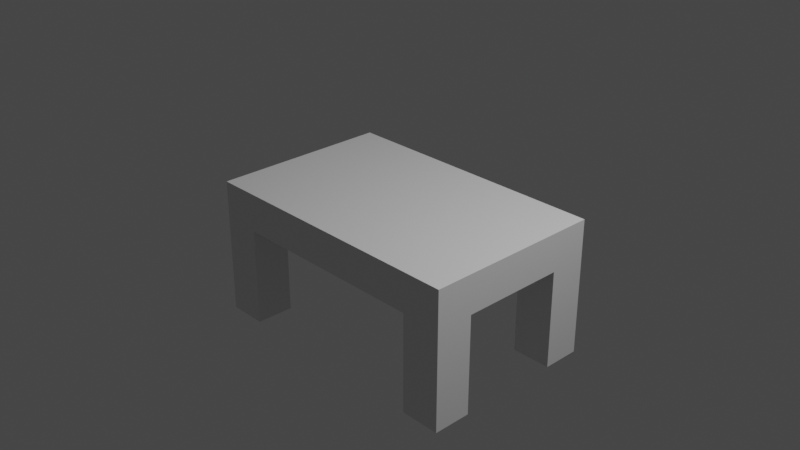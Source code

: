 # Source: smallBench.blend  (saved by Blender 3.1.7; exported with 4.5.12 LTS)
import bpy
from mathutils import Matrix  # noqa: F401  (used for matrix-valued properties, if any)

bpy.ops.wm.read_factory_settings(use_empty=True)
scene = bpy.context.scene
scene.name = 'Scene'

# ---- collections
col_collection = bpy.data.collections.new('Collection'); scene.collection.children.link(col_collection)

# ---- materials (node trees are filled in below, after node groups)
mat_material = bpy.data.materials.new('Material')
mat_material.alpha_threshold = 0.0
mat_material.use_transparent_shadow = False
mat_material.line_color = (0.0, 0.0, 0.0, 1.0)

# ---- material node trees
mat_material.use_nodes = True; mat_material.node_tree.nodes.clear()
_N = mat_material.node_tree.nodes; _L = mat_material.node_tree.links
n0 = _N.new('ShaderNodeOutputMaterial'); n0.name = 'Material Output'; n0.location = (300, 300)
n1 = _N.new('ShaderNodeBsdfPrincipled'); n1.name = 'Principled BSDF'; n1.location = (10, 300)
n1.distribution = 'GGX'
n1.subsurface_method = 'RANDOM_WALK_SKIN'
n1.inputs[2].default_value = 0.4
n1.inputs[3].default_value = 1.45
n1.inputs[27].default_value = (0.0, 0.0, 0.0, 1.0)
n1.inputs[28].default_value = 1.0
_L.new(n1.outputs[0], n0.inputs[0])
n0.is_active_output = True

# ---- world
world_world = bpy.data.worlds.new('World'); scene.world = world_world
world_world.use_nodes = True; world_world.node_tree.nodes.clear()
_N = world_world.node_tree.nodes; _L = world_world.node_tree.links
n0 = _N.new('ShaderNodeOutputWorld'); n0.name = 'World Output'; n0.location = (300, 300)
n1 = _N.new('ShaderNodeBackground'); n1.name = 'Background'; n1.location = (10, 300)
n1.inputs[0].default_value = (0.05088, 0.05088, 0.05088, 1.0)
_L.new(n1.outputs[0], n0.inputs[0])
n0.is_active_output = True
world_world.color = (0.05088, 0.05088, 0.05088)
world_world.use_sun_shadow = False
world_world.sun_shadow_jitter_overblur = 0.0

# ---- cameras
cam_camera = bpy.data.cameras.new('Camera')
cam_camera.clip_end = 100.0
cam_camera.ortho_scale = 7.314

# ---- lights
light_light = bpy.data.lights.new('Light', 'POINT')
light_light.transmission_factor = 0.0
light_light.energy = 1000.0
light_light.shadow_soft_size = 0.1
light_light.shadow_maximum_resolution = 0.006
light_light.use_absolute_resolution = True

# ---- meshes
me_cube = bpy.data.meshes.new('Cube')
me_cube.from_pydata([(1.0, 1.0, 1.0), (1.0, 1.0, -1.0), (1.0, -1.0, 1.0), (1.0, -1.0, -1.0), (-1.0, 1.0, 1.0), (-1.0, 1.0, -1.0), (-1.0, -1.0, 1.0), (-1.0, -1.0, -1.0), (1.0, -1.0, 1.0), (-1.0, -1.0, 1.0), (1.0, 1.0, 1.0), (-1.0, 1.0, 1.0), (0.7171, 1.0, -1.0), (-0.7231, 1.0, -1.0), (-0.7253, -1.0, 1.0), (0.7193, -1.0, 1.0), (0.7171, -1.0, -1.0), (-0.7231, -1.0, -1.0), (0.7193, 1.0, 1.0), (-0.7253, 1.0, 1.0), (0.7207, -1.0, 1.0), (-0.7267, -1.0, 1.0), (-0.7267, 1.0, 1.0), (0.7207, 1.0, 1.0), (-1.0, -0.5822, 1.0), (-1.0, 0.5822, 1.0), (1.0, 0.5822, 1.0), (1.0, -0.5822, 1.0), (1.0, -0.5796, -1.0), (1.0, 0.5796, -1.0), (-1.0, 0.5816, 1.0), (-1.0, -0.5816, 1.0), (1.0, 0.5816, 1.0), (1.0, -0.5816, 1.0), (-1.0, -0.5796, -1.0), (-1.0, 0.5796, -1.0), (0.7171, -0.5787, -1.0), (0.7171, 0.5787, -1.0), (-0.7231, -0.5787, -1.0), (-0.7231, 0.5787, -1.0), (-0.7267, 0.581, 1.0), (-0.7267, -0.581, 1.0), (0.7207, -0.581, 1.0), (0.7207, 0.581, 1.0), (-1.0, 1.0, -6.134), (-0.7231, 1.0, -6.134), (-0.7231, -1.0, -6.134), (-1.0, -1.0, -6.134), (0.7171, 1.0, -6.134), (1.0, 1.0, -6.134), (1.0, -1.0, -6.134), (0.7171, -1.0, -6.134), (1.0, -0.5796, -6.134), (0.7171, -0.5787, -6.134), (0.7171, 0.5787, -6.134), (1.0, 0.5796, -6.134), (-0.7231, -0.5787, -6.134), (-1.0, -0.5796, -6.134), (-1.0, 0.5796, -6.134), (-0.7231, 0.5787, -6.134)], [], [(1, 10, 32, 29), (2, 20, 15, 8), (7, 9, 31, 34), (12, 18, 10, 1), (39, 35, 58, 59), (21, 6, 9, 14), (3, 8, 15, 16), (0, 26, 32, 10), (41, 24, 6, 21), (4, 22, 19, 11), (6, 24, 31, 9), (23, 0, 10, 18), (28, 33, 8, 3), (5, 11, 19, 13), (17, 14, 9, 7), (12, 37, 39, 13), (23, 18, 19, 22), (21, 14, 15, 20), (18, 12, 13, 19), (22, 40, 43, 23), (14, 17, 16, 15), (5, 13, 45, 44), (41, 21, 20, 42), (36, 16, 17, 38), (35, 30, 11, 5), (25, 4, 11, 30), (0, 23, 43, 26), (27, 42, 20, 2), (7, 34, 57, 47), (35, 5, 44, 58), (27, 2, 8, 33), (33, 28, 29, 32), (28, 36, 37, 29), (27, 33, 32, 26), (36, 38, 39, 37), (41, 42, 43, 40), (25, 30, 31, 24), (24, 41, 40, 25), (38, 34, 35, 39), (30, 35, 34, 31), (42, 27, 26, 43), (22, 4, 25, 40), (48, 49, 55, 54), (44, 45, 59, 58), (53, 52, 50, 51), (57, 56, 46, 47), (38, 17, 46, 56), (17, 7, 47, 46), (36, 28, 52, 53), (13, 39, 59, 45), (1, 29, 55, 49), (12, 1, 49, 48), (16, 36, 53, 51), (29, 37, 54, 55), (3, 16, 51, 50), (28, 3, 50, 52), (37, 12, 48, 54), (34, 38, 56, 57)])
_uv = me_cube.uv_layers.new(name='UVMap')
_uv.uv.foreach_set('vector', [0.375, 0.5, 0.625, 0.5, 0.625, 0.5523, 0.375, 0.5525, 0.625, 0.75, 0.6599, 0.75, 0.6601, 0.75, 0.625, 0.75, 0.375, 0.0, 0.625, 0.0, 0.625, 0.0523, 0.375, 0.05255, 0.375, 0.4646, 0.625, 0.4649, 0.625, 0.5, 0.375, 0.5, 0.1596, 0.5527, 0.125, 0.5525, 0.125, 0.5525, 0.1596, 0.5527, 0.8408, 0.75, 0.875, 0.75, 0.875, 0.75, 0.8407, 0.75, 0.375, 0.75, 0.625, 0.75, 0.625, 0.7851, 0.375, 0.7854, 0.625, 0.5, 0.625, 0.5522, 0.625, 0.5523, 0.625, 0.5, 0.8408, 0.6976, 0.875, 0.6978, 0.875, 0.75, 0.8408, 0.75, 0.875, 0.5, 0.8408, 0.5, 0.8407, 0.5, 0.875, 0.5, 0.875, 0.75, 0.875, 0.6978, 0.875, 0.6977, 0.875, 0.75, 0.6599, 0.5, 0.625, 0.5, 0.625, 0.5, 0.6601, 0.5, 0.375, 0.6975, 0.625, 0.6977, 0.625, 0.75, 0.375, 0.75, 0.375, 0.25, 0.625, 0.25, 0.625, 0.2843, 0.375, 0.2846, 0.375, 0.9654, 0.625, 0.9657, 0.625, 1.0, 0.375, 1.0, 0.3396, 0.5, 0.3396, 0.5527, 0.1596, 0.5527, 0.1596, 0.5, 0.6599, 0.5, 0.6601, 0.5, 0.8407, 0.5, 0.8408, 0.5, 0.8408, 0.75, 0.8407, 0.75, 0.6601, 0.75, 0.6599, 0.75, 0.625, 0.4649, 0.375, 0.4646, 0.375, 0.2846, 0.625, 0.2843, 0.8408, 0.5, 0.8408, 0.5524, 0.6599, 0.5524, 0.6599, 0.5, 0.625, 0.9657, 0.375, 0.9654, 0.375, 0.7854, 0.625, 0.7851, 0.375, 0.25, 0.375, 0.2846, 0.375, 0.2846, 0.375, 0.25, 0.8408, 0.6976, 0.8408, 0.75, 0.6599, 0.75, 0.6599, 0.6976, 0.3396, 0.6973, 0.3396, 0.75, 0.1596, 0.75, 0.1596, 0.6973, 0.375, 0.1975, 0.625, 0.1977, 0.625, 0.25, 0.375, 0.25, 0.625, 0.1978, 0.625, 0.25, 0.625, 0.25, 0.625, 0.1977, 0.625, 0.5, 0.6599, 0.5, 0.6599, 0.5524, 0.625, 0.5522, 0.625, 0.6978, 0.6599, 0.6976, 0.6599, 0.75, 0.625, 0.75, 0.375, 0.0, 0.375, 0.05255, 0.375, 0.05255, 0.375, 0.0, 0.375, 0.1975, 0.375, 0.25, 0.375, 0.25, 0.375, 0.1975, 0.625, 0.6978, 0.625, 0.75, 0.625, 0.75, 0.625, 0.6977, 0.625, 0.6977, 0.375, 0.6975, 0.375, 0.5525, 0.625, 0.5523, 0.375, 0.6975, 0.3396, 0.6973, 0.3396, 0.5527, 0.375, 0.5525, 0.625, 0.6978, 0.625, 0.6977, 0.625, 0.5523, 0.625, 0.5522, 0.3396, 0.6973, 0.1596, 0.6973, 0.1596, 0.5527, 0.3396, 0.5527, 0.8408, 0.6976, 0.6599, 0.6976, 0.6599, 0.5524, 0.8408, 0.5524, 0.625, 0.1978, 0.625, 0.1977, 0.625, 0.0523, 0.625, 0.05223, 0.875, 0.6978, 0.8408, 0.6976, 0.8408, 0.5524, 0.875, 0.5522, 0.1596, 0.6973, 0.125, 0.6975, 0.125, 0.5525, 0.1596, 0.5527, 0.625, 0.1977, 0.375, 0.1975, 0.375, 0.05255, 0.625, 0.0523, 0.6599, 0.6976, 0.625, 0.6978, 0.625, 0.5522, 0.6599, 0.5524, 0.8408, 0.5, 0.875, 0.5, 0.875, 0.5522, 0.8408, 0.5524, 0.3396, 0.5, 0.375, 0.5, 0.375, 0.5525, 0.3396, 0.5527, 0.125, 0.5, 0.1596, 0.5, 0.1596, 0.5527, 0.125, 0.5525, 0.3396, 0.6973, 0.375, 0.6975, 0.375, 0.75, 0.3396, 0.75, 0.125, 0.6975, 0.1596, 0.6973, 0.1596, 0.75, 0.125, 0.75, 0.1596, 0.6973, 0.1596, 0.75, 0.1596, 0.75, 0.1596, 0.6973, 0.375, 0.9654, 0.375, 1.0, 0.375, 1.0, 0.375, 0.9654, 0.3396, 0.6973, 0.375, 0.6975, 0.375, 0.6975, 0.3396, 0.6973, 0.1596, 0.5, 0.1596, 0.5527, 0.1596, 0.5527, 0.1596, 0.5, 0.375, 0.5, 0.375, 0.5525, 0.375, 0.5525, 0.375, 0.5, 0.375, 0.4646, 0.375, 0.5, 0.375, 0.5, 0.375, 0.4646, 0.3396, 0.75, 0.3396, 0.6973, 0.3396, 0.6973, 0.3396, 0.75, 0.375, 0.5525, 0.3396, 0.5527, 0.3396, 0.5527, 0.375, 0.5525, 0.375, 0.75, 0.375, 0.7854, 0.375, 0.7854, 0.375, 0.75, 0.375, 0.6975, 0.375, 0.75, 0.375, 0.75, 0.375, 0.6975, 0.3396, 0.5527, 0.3396, 0.5, 0.3396, 0.5, 0.3396, 0.5527, 0.125, 0.6975, 0.1596, 0.6973, 0.1596, 0.6973, 0.125, 0.6975])
me_cube.materials.append(mat_material)
me_cube.use_remesh_preserve_volume = False
me_cube.use_remesh_preserve_attributes = False
me_cube.use_mirror_vertex_groups = False
me_cube.update()

# ---- objects
ob_cube = bpy.data.objects.new('Cube', me_cube)
ob_light = bpy.data.objects.new('Light', light_light)
ob_camera = bpy.data.objects.new('Camera', cam_camera)

# ---- transforms, parenting, visibility, modifiers, constraints
ob_cube.location = (0.0, 0.0, 0.0)
ob_cube.scale = (1.557, 1.0, 0.2122)
ob_cube.lock_rotations_4d = False
ob_cube.empty_display_type = 'ARROWS'
ob_cube.lineart.crease_threshold = 0.0
ob_light.location = (4.076, 1.005, 5.904)
ob_light.rotation_euler = (0.6503, 0.05522, 1.866)
ob_light.lock_rotations_4d = False
ob_light.empty_display_type = 'ARROWS'
ob_light.color = (0.0, 0.0, 0.0, 0.0)
ob_light.lineart.crease_threshold = 0.0
ob_camera.location = (7.359, -6.926, 4.958)
ob_camera.rotation_euler = (1.109, 0.0, 0.8149)
ob_camera.lock_rotations_4d = False
ob_camera.empty_display_type = 'ARROWS'
ob_camera.color = (0.0, 0.0, 0.0, 0.0)
ob_camera.display_type = 'WIRE'
ob_camera.lineart.crease_threshold = 0.0

# ---- collection membership
col_collection.objects.link(ob_cube)
col_collection.objects.link(ob_light)
col_collection.objects.link(ob_camera)

# ---- scene / render settings (as saved in the file)
scene.camera = ob_camera
scene.frame_start = 1; scene.frame_end = 250; scene.frame_set(1)
scene.render.engine = 'BLENDER_EEVEE_NEXT'
scene.cycles.sampling_pattern = 'TABULATED_SOBOL'
scene.cycles.use_light_tree = False
scene.view_settings.view_transform = 'Filmic'
bpy.context.view_layer.update()
